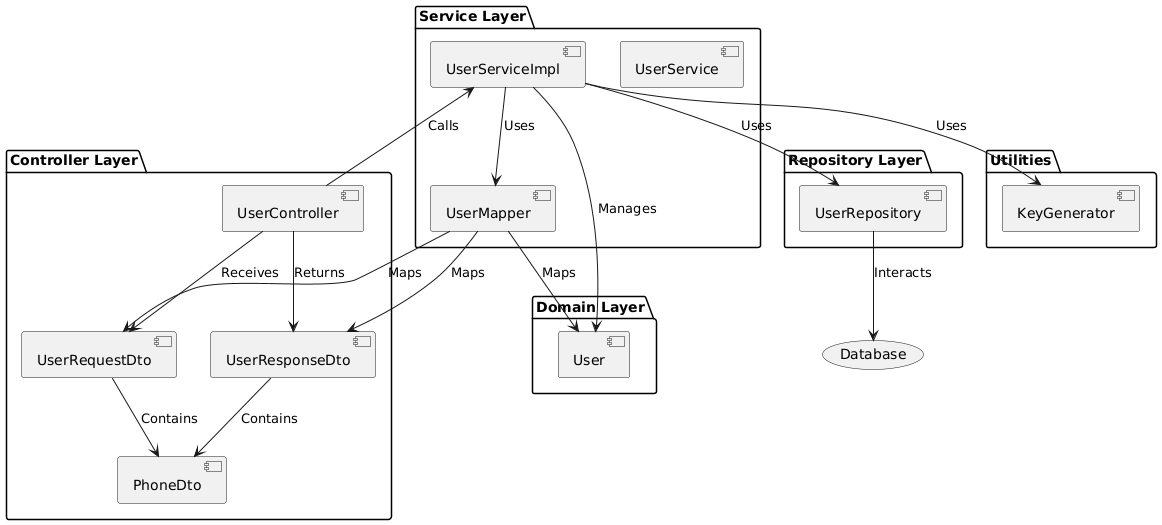

The diagram above was rendered by PlantUML. Its source (embedded in the PNG):
@startuml
package "Controller Layer" {
    [UserController]
    [UserRequestDto]
    [UserResponseDto]
    [PhoneDto]
}

package "Service Layer" {
    [UserServiceImpl]
    [UserService]
    [UserMapper]
}

package "Domain Layer" {
    [User]
}

package "Repository Layer" {
    [UserRepository]
}

package "Utilities" {
    [KeyGenerator]
}

[UserController] --> [UserServiceImpl] : Calls
[UserServiceImpl] --> [UserRepository] : Uses
[UserServiceImpl] --> [KeyGenerator] : Uses
[UserController] --> [UserRequestDto] : Receives
[UserController] --> [UserResponseDto] : Returns
[UserRequestDto] --> [PhoneDto] : Contains
[UserResponseDto] --> [PhoneDto] : Contains
[UserServiceImpl] --> [User] : Manages
[UserRepository] --> (Database) : Interacts
[UserServiceImpl] --> [UserMapper] : Uses
[UserMapper] --> [UserRequestDto] : Maps
[UserMapper] --> [UserResponseDto] : Maps
[UserMapper] --> [User] : Maps
@enduml